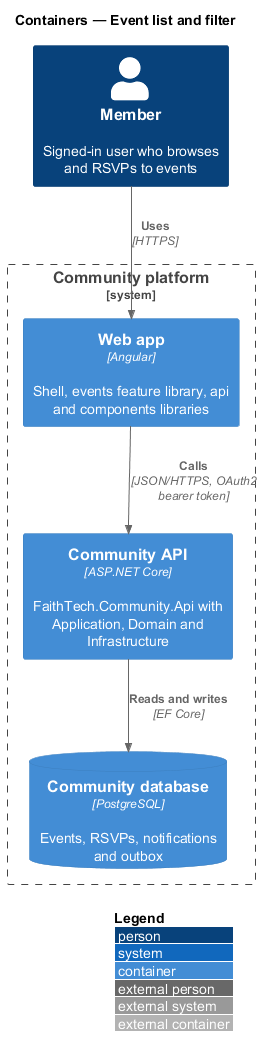

The diagram above was rendered by PlantUML. Its source (embedded in the PNG):
@startuml
!include <C4/C4_Container>
LAYOUT_WITH_LEGEND()
title Containers — Event list and filter

Person(member, "Member", "Signed-in user who browses and RSVPs to events")
System_Boundary(ftc, "Community platform") {
  Container(spa, "Web app", "Angular", "Shell, events feature library, api and components libraries")
  Container(api, "Community API", "ASP.NET Core", "FaithTech.Community.Api with Application, Domain and Infrastructure")
  ContainerDb(db, "Community database", "PostgreSQL", "Events, RSVPs, notifications and outbox")
}
Rel(member, spa, "Uses", "HTTPS")
Rel(spa, api, "Calls", "JSON/HTTPS, OAuth2 bearer token")
Rel(api, db, "Reads and writes", "EF Core")
@enduml